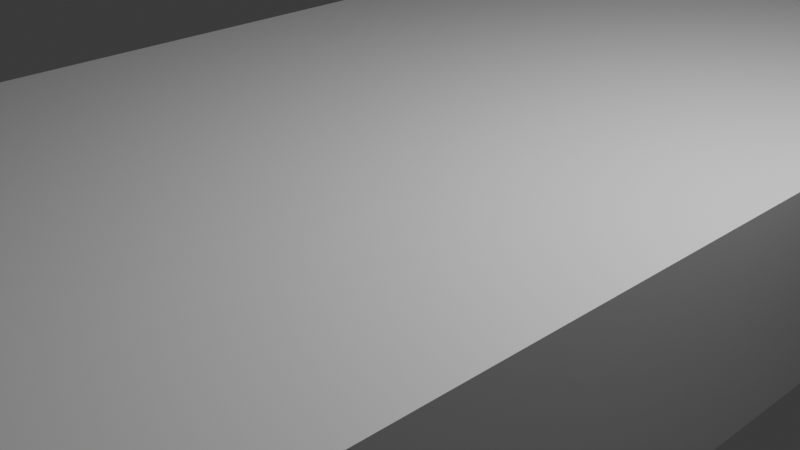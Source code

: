 # Source: home.blend  (saved by Blender 4.0.36; exported with 4.5.12 LTS)
import bpy
from mathutils import Matrix  # noqa: F401  (used for matrix-valued properties, if any)

bpy.ops.wm.read_factory_settings(use_empty=True)
scene = bpy.context.scene
scene.name = 'Scene'

# ---- collections
col_collection = bpy.data.collections.new('Collection'); scene.collection.children.link(col_collection)

# ---- materials (node trees are filled in below, after node groups)
mat_material = bpy.data.materials.new('Material')
mat_material.alpha_threshold = 0.0
mat_material.use_transparent_shadow = False
mat_material.roughness = 0.5
mat_material.line_color = (0.0, 0.0, 0.0, 1.0)

# ---- material node trees
mat_material.use_nodes = True; mat_material.node_tree.nodes.clear()
_N = mat_material.node_tree.nodes; _L = mat_material.node_tree.links
n0 = _N.new('ShaderNodeOutputMaterial'); n0.name = 'Material Output'; n0.location = (300, 300)
n1 = _N.new('ShaderNodeBsdfPrincipled'); n1.name = 'Principled BSDF'; n1.location = (10, 300)
n1.inputs[3].default_value = 1.45
_L.new(n1.outputs[0], n0.inputs[0])
n0.is_active_output = True

# ---- world
world_world = bpy.data.worlds.new('World'); scene.world = world_world
world_world.use_nodes = True; world_world.node_tree.nodes.clear()
_N = world_world.node_tree.nodes; _L = world_world.node_tree.links
n0 = _N.new('ShaderNodeOutputWorld'); n0.name = 'World Output'; n0.location = (300, 300)
n1 = _N.new('ShaderNodeBackground'); n1.name = 'Background'; n1.location = (10, 300)
n1.inputs[0].default_value = (0.05088, 0.05088, 0.05088, 1.0)
_L.new(n1.outputs[0], n0.inputs[0])
n0.is_active_output = True
world_world.color = (0.05088, 0.05088, 0.05088)
world_world.use_sun_shadow = False
world_world.sun_shadow_jitter_overblur = 0.0

# ---- cameras
cam_camera = bpy.data.cameras.new('Camera')
cam_camera.clip_end = 100.0
cam_camera.ortho_scale = 7.314

# ---- lights
light_light = bpy.data.lights.new('Light', 'POINT')
light_light.transmission_factor = 0.0
light_light.use_soft_falloff = False
light_light.energy = 1000.0
light_light.shadow_soft_size = 0.1
light_light.shadow_maximum_resolution = 0.006
light_light.use_absolute_resolution = True

# ---- meshes
me_cube = bpy.data.meshes.new('Cube')
me_cube.from_pydata([(1.0, 1.0, 1.0), (1.0, 1.0, -1.0), (1.0, -1.0, 1.0), (1.0, -1.0, -1.0), (-1.0, 1.0, 1.0), (-1.0, 1.0, -1.0), (-1.0, -1.0, 1.0), (-1.0, -1.0, -1.0)], [], [(0, 4, 6, 2), (3, 2, 6, 7), (7, 6, 4, 5), (5, 1, 3, 7), (1, 0, 2, 3), (5, 4, 0, 1)])
_uv = me_cube.uv_layers.new(name='UVMap')
_uv.uv.foreach_set('vector', [0.625, 0.5, 0.875, 0.5, 0.875, 0.75, 0.625, 0.75, 0.375, 0.75, 0.625, 0.75, 0.625, 1.0, 0.375, 1.0, 0.375, 0.0, 0.625, 0.0, 0.625, 0.25, 0.375, 0.25, 0.125, 0.5, 0.375, 0.5, 0.375, 0.75, 0.125, 0.75, 0.375, 0.5, 0.625, 0.5, 0.625, 0.75, 0.375, 0.75, 0.375, 0.25, 0.625, 0.25, 0.625, 0.5, 0.375, 0.5])
me_cube.materials.append(mat_material)
me_cube.use_mirror_vertex_groups = False
me_cube.update()

# ---- objects
ob_cube = bpy.data.objects.new('Cube', me_cube)
ob_light = bpy.data.objects.new('Light', light_light)
ob_camera = bpy.data.objects.new('Camera', cam_camera)

# ---- transforms, parenting, visibility, modifiers, constraints
ob_cube.location = (0.0, 0.0, 0.0)
ob_cube.scale = (3.561, 12.5, 1.116)
ob_cube.lock_rotations_4d = False
ob_cube.empty_display_type = 'ARROWS'
ob_cube.lineart.crease_threshold = 0.0
ob_light.location = (4.076, 1.005, 5.904)
ob_light.rotation_euler = (0.6503, 0.05522, 1.866)
ob_light.lock_rotations_4d = False
ob_light.empty_display_type = 'ARROWS'
ob_light.color = (0.0, 0.0, 0.0, 0.0)
ob_light.lineart.crease_threshold = 0.0
ob_camera.location = (7.359, -6.926, 4.958)
ob_camera.rotation_euler = (1.109, 0.0, 0.8149)
ob_camera.lock_rotations_4d = False
ob_camera.empty_display_type = 'ARROWS'
ob_camera.color = (0.0, 0.0, 0.0, 0.0)
ob_camera.display_type = 'WIRE'
ob_camera.lineart.crease_threshold = 0.0

# ---- collection membership
col_collection.objects.link(ob_cube)
col_collection.objects.link(ob_light)
col_collection.objects.link(ob_camera)

# ---- scene / render settings (as saved in the file)
scene.camera = ob_camera
scene.frame_start = 1; scene.frame_end = 250; scene.frame_set(1)
scene.render.engine = 'BLENDER_EEVEE_NEXT'
scene.cycles.sampling_pattern = 'TABULATED_SOBOL'
bpy.context.view_layer.update()
